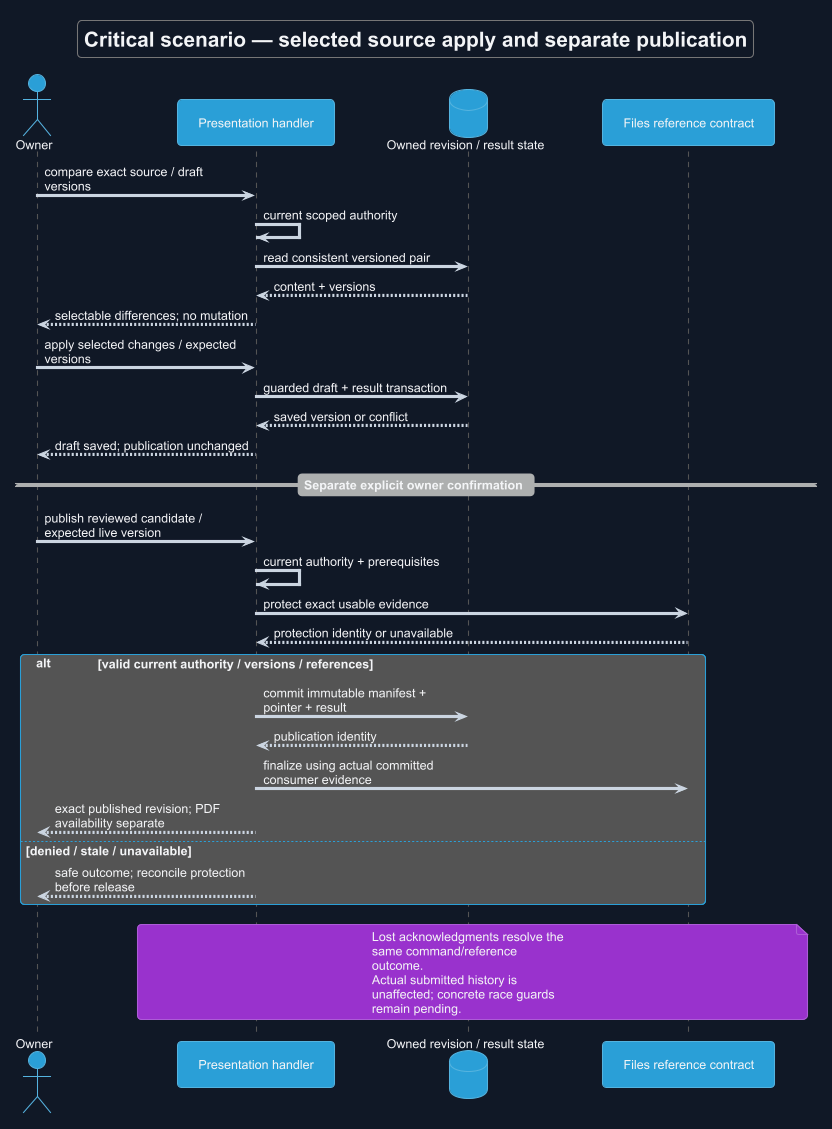

The diagram above was rendered by PlantUML. Its source (embedded in the PNG):
@startuml
!theme cyborg
skinparam backgroundColor #111827
skinparam defaultFontColor #F3F4F6
skinparam ArrowColor #CBD5E1
title Critical scenario — selected source apply and separate publication
skinparam backgroundColor #111827
skinparam shadowing false
skinparam defaultFontName Arial
skinparam wrapWidth 190

actor Owner
participant "Presentation handler" as P
database "Owned revision / result state" as DB
participant "Files reference contract" as F
Owner -> P : compare exact source / draft versions
P -> P : current scoped authority
P -> DB : read consistent versioned pair
DB --> P : content + versions
P --> Owner : selectable differences; no mutation
Owner -> P : apply selected changes / expected versions
P -> DB : guarded draft + result transaction
DB --> P : saved version or conflict
P --> Owner : draft saved; publication unchanged
== Separate explicit owner confirmation ==
Owner -> P : publish reviewed candidate / expected live version
P -> P : current authority + prerequisites
P -> F : protect exact usable evidence
F --> P : protection identity or unavailable
alt valid current authority / versions / references
 P -> DB : commit immutable manifest + pointer + result
 DB --> P : publication identity
 P -> F : finalize using actual committed consumer evidence
 P --> Owner : exact published revision; PDF availability separate
else denied / stale / unavailable
 P --> Owner : safe outcome; reconcile protection before release
end
note over P,F
 Lost acknowledgments resolve the same command/reference outcome.
 Actual submitted history is unaffected; concrete race guards remain pending.
end note
@enduml